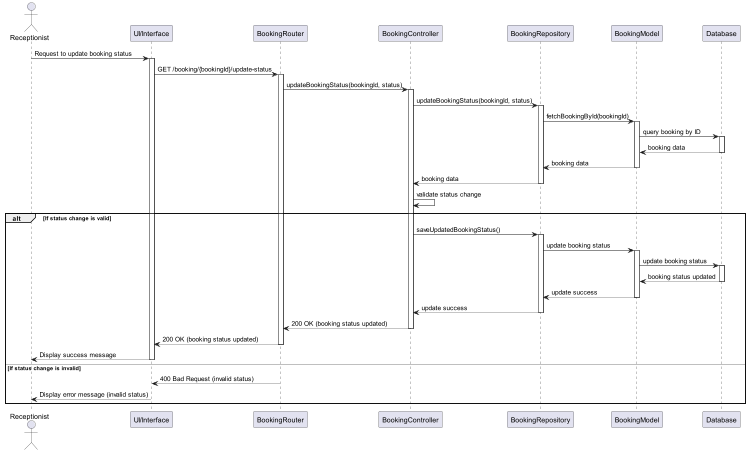

The diagram above was rendered by PlantUML. Its source (embedded in the PNG):
@startuml
actor Receptionist
participant "UI/Interface" as UI
participant "BookingRouter" as Router
participant "BookingController" as Controller
participant "BookingRepository" as Repository
participant "BookingModel" as BookingModel
participant "Database" as DB

Receptionist -> UI: Request to update booking status
activate UI
UI -> Router: GET /booking/{bookingId}/update-status
activate Router
Router -> Controller: updateBookingStatus(bookingId, status)
activate Controller
Controller -> Repository: updateBookingStatus(bookingId, status)
activate Repository

Repository -> BookingModel: fetchBookingById(bookingId)
activate BookingModel
BookingModel -> DB: query booking by ID
activate DB
DB --> BookingModel: booking data
deactivate DB
BookingModel --> Repository: booking data
deactivate BookingModel
Repository --> Controller: booking data
deactivate Repository

Controller -> Controller: validate status change
alt If status change is valid
    Controller -> Repository: saveUpdatedBookingStatus()
    activate Repository
    Repository -> BookingModel: update booking status
    activate BookingModel
    BookingModel -> DB: update booking status
    activate DB
    DB --> BookingModel: booking status updated
    deactivate DB
    BookingModel --> Repository: update success
    deactivate BookingModel
    Repository --> Controller: update success
    deactivate Repository
    Controller --> Router: 200 OK (booking status updated)
    deactivate Controller
    Router --> UI: 200 OK (booking status updated)
    deactivate Router
    UI --> Receptionist: Display success message
    deactivate UI
else If status change is invalid
    deactivate Controller
    Router --> UI: 400 Bad Request (invalid status)
    deactivate Router
    UI --> Receptionist: Display error message (invalid status)
    deactivate UI
end
@enduml